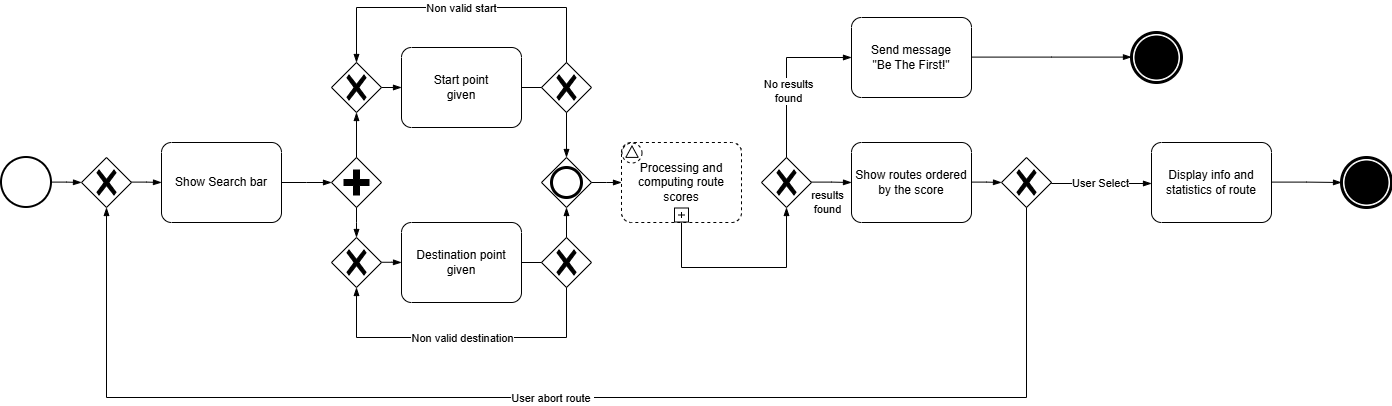

The diagram above was exported from draw.io. Its source (the exported page's mxGraphModel, read from the mxfile embedded in the PNG):
<mxGraphModel dx="1108" dy="498" grid="1" gridSize="10" guides="1" tooltips="1" connect="1" arrows="1" fold="1" page="1" pageScale="1" pageWidth="827" pageHeight="1169" math="0" shadow="0">
  <root>
    <mxCell id="0" />
    <mxCell id="1" parent="0" />
    <mxCell id="V7g_25ivmqko0y_Q9Ihl-1" value="" style="strokeWidth=2;html=1;shape=mxgraph.flowchart.start_2;whiteSpace=wrap;" parent="1" vertex="1">
      <mxGeometry x="20" y="200" width="50" height="50" as="geometry" />
    </mxCell>
    <mxCell id="V7g_25ivmqko0y_Q9Ihl-2" value="Show Search bar" style="points=[[0.25,0,0],[0.5,0,0],[0.75,0,0],[1,0.25,0],[1,0.5,0],[1,0.75,0],[0.75,1,0],[0.5,1,0],[0.25,1,0],[0,0.75,0],[0,0.5,0],[0,0.25,0]];shape=mxgraph.bpmn.task2;whiteSpace=wrap;rectStyle=rounded;size=10;html=1;container=1;expand=0;collapsible=0;taskMarker=abstract;" parent="1" vertex="1">
      <mxGeometry x="180" y="185" width="120" height="80" as="geometry" />
    </mxCell>
    <mxCell id="V7g_25ivmqko0y_Q9Ihl-45" value="" style="edgeStyle=elbowEdgeStyle;fontSize=12;html=1;endArrow=blockThin;endFill=1;rounded=0;entryX=0;entryY=0.5;entryDx=0;entryDy=0;entryPerimeter=0;" parent="V7g_25ivmqko0y_Q9Ihl-2" target="V7g_25ivmqko0y_Q9Ihl-2" edge="1">
      <mxGeometry width="160" relative="1" as="geometry">
        <mxPoint x="-30" y="39.599999999999994" as="sourcePoint" />
        <mxPoint x="130" y="39.599999999999994" as="targetPoint" />
      </mxGeometry>
    </mxCell>
    <mxCell id="V7g_25ivmqko0y_Q9Ihl-5" value="" style="points=[[0.25,0.25,0],[0.5,0,0],[0.75,0.25,0],[1,0.5,0],[0.75,0.75,0],[0.5,1,0],[0.25,0.75,0],[0,0.5,0]];shape=mxgraph.bpmn.gateway2;html=1;verticalLabelPosition=bottom;labelBackgroundColor=#ffffff;verticalAlign=top;align=center;perimeter=rhombusPerimeter;outlineConnect=0;outline=none;symbol=none;gwType=parallel;" parent="1" vertex="1">
      <mxGeometry x="350" y="200" width="50" height="50" as="geometry" />
    </mxCell>
    <mxCell id="V7g_25ivmqko0y_Q9Ihl-6" value="" style="points=[[0.25,0.25,0],[0.5,0,0],[0.75,0.25,0],[1,0.5,0],[0.75,0.75,0],[0.5,1,0],[0.25,0.75,0],[0,0.5,0]];shape=mxgraph.bpmn.gateway2;html=1;verticalLabelPosition=bottom;labelBackgroundColor=#ffffff;verticalAlign=top;align=center;perimeter=rhombusPerimeter;outlineConnect=0;outline=end;symbol=general;" parent="1" vertex="1">
      <mxGeometry x="560" y="200" width="50" height="50" as="geometry" />
    </mxCell>
    <mxCell id="V7g_25ivmqko0y_Q9Ihl-7" value="Start point&lt;div&gt;given&lt;/div&gt;" style="points=[[0.25,0,0],[0.5,0,0],[0.75,0,0],[1,0.25,0],[1,0.5,0],[1,0.75,0],[0.75,1,0],[0.5,1,0],[0.25,1,0],[0,0.75,0],[0,0.5,0],[0,0.25,0]];shape=mxgraph.bpmn.task2;whiteSpace=wrap;rectStyle=rounded;size=10;html=1;container=1;expand=0;collapsible=0;taskMarker=abstract;" parent="1" vertex="1">
      <mxGeometry x="420" y="90" width="120" height="80" as="geometry" />
    </mxCell>
    <mxCell id="V7g_25ivmqko0y_Q9Ihl-8" value="Destination point given" style="points=[[0.25,0,0],[0.5,0,0],[0.75,0,0],[1,0.25,0],[1,0.5,0],[1,0.75,0],[0.75,1,0],[0.5,1,0],[0.25,1,0],[0,0.75,0],[0,0.5,0],[0,0.25,0]];shape=mxgraph.bpmn.task2;whiteSpace=wrap;rectStyle=rounded;size=10;html=1;container=1;expand=0;collapsible=0;taskMarker=abstract;" parent="1" vertex="1">
      <mxGeometry x="420" y="265" width="120" height="80" as="geometry" />
    </mxCell>
    <mxCell id="V7g_25ivmqko0y_Q9Ihl-29" value="" style="edgeStyle=elbowEdgeStyle;fontSize=12;html=1;endArrow=blockThin;endFill=1;rounded=0;entryX=0;entryY=0.5;entryDx=0;entryDy=0;entryPerimeter=0;" parent="V7g_25ivmqko0y_Q9Ihl-8" target="V7g_25ivmqko0y_Q9Ihl-8" edge="1">
      <mxGeometry width="160" relative="1" as="geometry">
        <mxPoint x="-20" y="39.75999999999999" as="sourcePoint" />
        <mxPoint x="140" y="39.75999999999999" as="targetPoint" />
      </mxGeometry>
    </mxCell>
    <mxCell id="V7g_25ivmqko0y_Q9Ihl-10" value="" style="edgeStyle=elbowEdgeStyle;fontSize=12;html=1;endArrow=blockThin;endFill=1;rounded=0;exitX=0.5;exitY=0;exitDx=0;exitDy=0;exitPerimeter=0;entryX=0;entryY=0.5;entryDx=0;entryDy=0;entryPerimeter=0;" parent="1" source="V7g_25ivmqko0y_Q9Ihl-22" target="V7g_25ivmqko0y_Q9Ihl-7" edge="1">
      <mxGeometry width="160" relative="1" as="geometry">
        <mxPoint x="330" y="260" as="sourcePoint" />
        <mxPoint x="490" y="260" as="targetPoint" />
        <Array as="points">
          <mxPoint x="375" y="170" />
        </Array>
      </mxGeometry>
    </mxCell>
    <mxCell id="V7g_25ivmqko0y_Q9Ihl-12" value="" style="edgeStyle=elbowEdgeStyle;fontSize=12;html=1;endArrow=blockThin;endFill=1;rounded=0;exitX=1;exitY=0.5;exitDx=0;exitDy=0;exitPerimeter=0;entryX=0.5;entryY=0;entryDx=0;entryDy=0;entryPerimeter=0;" parent="1" source="V7g_25ivmqko0y_Q9Ihl-7" target="V7g_25ivmqko0y_Q9Ihl-6" edge="1">
      <mxGeometry width="160" relative="1" as="geometry">
        <mxPoint x="330" y="220" as="sourcePoint" />
        <mxPoint x="490" y="220" as="targetPoint" />
        <Array as="points">
          <mxPoint x="585" y="160" />
        </Array>
      </mxGeometry>
    </mxCell>
    <mxCell id="V7g_25ivmqko0y_Q9Ihl-13" value="" style="edgeStyle=elbowEdgeStyle;fontSize=12;html=1;endArrow=blockThin;endFill=1;rounded=0;exitX=1;exitY=0.5;exitDx=0;exitDy=0;exitPerimeter=0;entryX=0.5;entryY=1;entryDx=0;entryDy=0;entryPerimeter=0;" parent="1" source="V7g_25ivmqko0y_Q9Ihl-8" target="V7g_25ivmqko0y_Q9Ihl-6" edge="1">
      <mxGeometry width="160" relative="1" as="geometry">
        <mxPoint x="330" y="220" as="sourcePoint" />
        <mxPoint x="490" y="220" as="targetPoint" />
        <Array as="points">
          <mxPoint x="585" y="290" />
        </Array>
      </mxGeometry>
    </mxCell>
    <mxCell id="V7g_25ivmqko0y_Q9Ihl-14" value="" style="edgeStyle=elbowEdgeStyle;fontSize=12;html=1;endArrow=blockThin;endFill=1;rounded=0;exitX=1;exitY=0.5;exitDx=0;exitDy=0;exitPerimeter=0;" parent="1" source="V7g_25ivmqko0y_Q9Ihl-6" edge="1">
      <mxGeometry width="160" relative="1" as="geometry">
        <mxPoint x="600" y="220" as="sourcePoint" />
        <mxPoint x="640" y="225" as="targetPoint" />
      </mxGeometry>
    </mxCell>
    <mxCell id="V7g_25ivmqko0y_Q9Ihl-16" value="" style="points=[[0.25,0.25,0],[0.5,0,0],[0.75,0.25,0],[1,0.5,0],[0.75,0.75,0],[0.5,1,0],[0.25,0.75,0],[0,0.5,0]];shape=mxgraph.bpmn.gateway2;html=1;verticalLabelPosition=bottom;labelBackgroundColor=#ffffff;verticalAlign=top;align=center;perimeter=rhombusPerimeter;outlineConnect=0;outline=none;symbol=none;gwType=exclusive;" parent="1" vertex="1">
      <mxGeometry x="560" y="280" width="50" height="50" as="geometry" />
    </mxCell>
    <mxCell id="V7g_25ivmqko0y_Q9Ihl-17" value="" style="points=[[0.25,0.25,0],[0.5,0,0],[0.75,0.25,0],[1,0.5,0],[0.75,0.75,0],[0.5,1,0],[0.25,0.75,0],[0,0.5,0]];shape=mxgraph.bpmn.gateway2;html=1;verticalLabelPosition=bottom;labelBackgroundColor=#ffffff;verticalAlign=top;align=center;perimeter=rhombusPerimeter;outlineConnect=0;outline=none;symbol=none;gwType=exclusive;" parent="1" vertex="1">
      <mxGeometry x="350" y="280" width="50" height="50" as="geometry" />
    </mxCell>
    <mxCell id="V7g_25ivmqko0y_Q9Ihl-21" value="" style="points=[[0.25,0.25,0],[0.5,0,0],[0.75,0.25,0],[1,0.5,0],[0.75,0.75,0],[0.5,1,0],[0.25,0.75,0],[0,0.5,0]];shape=mxgraph.bpmn.gateway2;html=1;verticalLabelPosition=bottom;labelBackgroundColor=#ffffff;verticalAlign=top;align=center;perimeter=rhombusPerimeter;outlineConnect=0;outline=none;symbol=none;gwType=exclusive;" parent="1" vertex="1">
      <mxGeometry x="560" y="105" width="50" height="50" as="geometry" />
    </mxCell>
    <mxCell id="V7g_25ivmqko0y_Q9Ihl-22" value="" style="points=[[0.25,0.25,0],[0.5,0,0],[0.75,0.25,0],[1,0.5,0],[0.75,0.75,0],[0.5,1,0],[0.25,0.75,0],[0,0.5,0]];shape=mxgraph.bpmn.gateway2;html=1;verticalLabelPosition=bottom;labelBackgroundColor=#ffffff;verticalAlign=top;align=center;perimeter=rhombusPerimeter;outlineConnect=0;outline=none;symbol=none;gwType=exclusive;" parent="1" vertex="1">
      <mxGeometry x="350" y="105" width="50" height="50" as="geometry" />
    </mxCell>
    <mxCell id="V7g_25ivmqko0y_Q9Ihl-24" value="" style="edgeStyle=elbowEdgeStyle;fontSize=12;html=1;endArrow=blockThin;endFill=1;rounded=0;exitX=0.5;exitY=0;exitDx=0;exitDy=0;exitPerimeter=0;entryX=0.5;entryY=1;entryDx=0;entryDy=0;entryPerimeter=0;" parent="1" source="V7g_25ivmqko0y_Q9Ihl-5" target="V7g_25ivmqko0y_Q9Ihl-22" edge="1">
      <mxGeometry width="160" relative="1" as="geometry">
        <mxPoint x="510" y="200" as="sourcePoint" />
        <mxPoint x="670" y="200" as="targetPoint" />
      </mxGeometry>
    </mxCell>
    <mxCell id="V7g_25ivmqko0y_Q9Ihl-26" value="" style="edgeStyle=elbowEdgeStyle;fontSize=12;html=1;endArrow=blockThin;endFill=1;rounded=0;exitX=0.5;exitY=1;exitDx=0;exitDy=0;exitPerimeter=0;" parent="1" source="V7g_25ivmqko0y_Q9Ihl-5" target="V7g_25ivmqko0y_Q9Ihl-17" edge="1">
      <mxGeometry width="160" relative="1" as="geometry">
        <mxPoint x="510" y="240" as="sourcePoint" />
        <mxPoint x="670" y="240" as="targetPoint" />
      </mxGeometry>
    </mxCell>
    <mxCell id="V7g_25ivmqko0y_Q9Ihl-27" value="" style="edgeStyle=elbowEdgeStyle;fontSize=12;html=1;endArrow=blockThin;endFill=1;rounded=0;exitX=0.5;exitY=1;exitDx=0;exitDy=0;exitPerimeter=0;entryX=0.5;entryY=1;entryDx=0;entryDy=0;entryPerimeter=0;" parent="1" source="V7g_25ivmqko0y_Q9Ihl-16" target="V7g_25ivmqko0y_Q9Ihl-17" edge="1">
      <mxGeometry width="160" relative="1" as="geometry">
        <mxPoint x="590" y="330" as="sourcePoint" />
        <mxPoint x="750" y="330" as="targetPoint" />
        <Array as="points">
          <mxPoint x="480" y="380" />
        </Array>
      </mxGeometry>
    </mxCell>
    <mxCell id="V7g_25ivmqko0y_Q9Ihl-33" value="Non valid destination" style="edgeLabel;html=1;align=center;verticalAlign=middle;resizable=0;points=[];" parent="V7g_25ivmqko0y_Q9Ihl-27" vertex="1" connectable="0">
      <mxGeometry x="-0.0569" relative="1" as="geometry">
        <mxPoint x="-9" as="offset" />
      </mxGeometry>
    </mxCell>
    <mxCell id="V7g_25ivmqko0y_Q9Ihl-32" value="" style="edgeStyle=elbowEdgeStyle;fontSize=12;html=1;endArrow=blockThin;endFill=1;rounded=0;entryX=0.5;entryY=0;entryDx=0;entryDy=0;entryPerimeter=0;exitX=0.5;exitY=0;exitDx=0;exitDy=0;exitPerimeter=0;elbow=vertical;" parent="1" source="V7g_25ivmqko0y_Q9Ihl-21" target="V7g_25ivmqko0y_Q9Ihl-22" edge="1">
      <mxGeometry width="160" relative="1" as="geometry">
        <mxPoint x="460" y="50" as="sourcePoint" />
        <mxPoint x="620" y="50" as="targetPoint" />
        <Array as="points">
          <mxPoint x="410" y="50" />
        </Array>
      </mxGeometry>
    </mxCell>
    <mxCell id="V7g_25ivmqko0y_Q9Ihl-34" value="Non valid start" style="edgeLabel;html=1;align=center;verticalAlign=middle;resizable=0;points=[];" parent="V7g_25ivmqko0y_Q9Ihl-32" vertex="1" connectable="0">
      <mxGeometry x="-0.1087" relative="1" as="geometry">
        <mxPoint x="-18" as="offset" />
      </mxGeometry>
    </mxCell>
    <mxCell id="V7g_25ivmqko0y_Q9Ihl-36" value="Show routes ordered by the score" style="points=[[0.25,0,0],[0.5,0,0],[0.75,0,0],[1,0.25,0],[1,0.5,0],[1,0.75,0],[0.75,1,0],[0.5,1,0],[0.25,1,0],[0,0.75,0],[0,0.5,0],[0,0.25,0]];shape=mxgraph.bpmn.task2;whiteSpace=wrap;rectStyle=rounded;size=10;html=1;container=1;expand=0;collapsible=0;taskMarker=abstract;" parent="1" vertex="1">
      <mxGeometry x="870" y="185" width="120" height="80" as="geometry" />
    </mxCell>
    <mxCell id="V7g_25ivmqko0y_Q9Ihl-54" value="" style="edgeStyle=elbowEdgeStyle;fontSize=12;html=1;endArrow=blockThin;endFill=1;rounded=0;" parent="V7g_25ivmqko0y_Q9Ihl-36" edge="1">
      <mxGeometry width="160" relative="1" as="geometry">
        <mxPoint x="-40" y="39.599999999999994" as="sourcePoint" />
        <mxPoint y="40" as="targetPoint" />
      </mxGeometry>
    </mxCell>
    <mxCell id="V7g_25ivmqko0y_Q9Ihl-57" value="results&lt;div&gt;found&lt;/div&gt;" style="edgeLabel;html=1;align=center;verticalAlign=middle;resizable=0;points=[];" parent="V7g_25ivmqko0y_Q9Ihl-54" vertex="1" connectable="0">
      <mxGeometry x="-0.5974" y="-1" relative="1" as="geometry">
        <mxPoint x="7" y="19" as="offset" />
      </mxGeometry>
    </mxCell>
    <mxCell id="V7g_25ivmqko0y_Q9Ihl-38" value="" style="points=[[0.25,0.25,0],[0.5,0,0],[0.75,0.25,0],[1,0.5,0],[0.75,0.75,0],[0.5,1,0],[0.25,0.75,0],[0,0.5,0]];shape=mxgraph.bpmn.gateway2;html=1;verticalLabelPosition=bottom;labelBackgroundColor=#ffffff;verticalAlign=top;align=center;perimeter=rhombusPerimeter;outlineConnect=0;outline=none;symbol=none;gwType=exclusive;" parent="1" vertex="1">
      <mxGeometry x="1020" y="200" width="50" height="50" as="geometry" />
    </mxCell>
    <mxCell id="V7g_25ivmqko0y_Q9Ihl-39" value="Display info and statistics of route" style="points=[[0.25,0,0],[0.5,0,0],[0.75,0,0],[1,0.25,0],[1,0.5,0],[1,0.75,0],[0.75,1,0],[0.5,1,0],[0.25,1,0],[0,0.75,0],[0,0.5,0],[0,0.25,0]];shape=mxgraph.bpmn.task2;whiteSpace=wrap;rectStyle=rounded;size=10;html=1;container=1;expand=0;collapsible=0;taskMarker=abstract;" parent="1" vertex="1">
      <mxGeometry x="1170" y="185" width="120" height="80" as="geometry" />
    </mxCell>
    <mxCell id="V7g_25ivmqko0y_Q9Ihl-40" value="" style="edgeStyle=elbowEdgeStyle;fontSize=12;html=1;endArrow=blockThin;endFill=1;rounded=0;exitX=1;exitY=0.5;exitDx=0;exitDy=0;exitPerimeter=0;elbow=vertical;" parent="1" source="V7g_25ivmqko0y_Q9Ihl-38" edge="1">
      <mxGeometry width="160" relative="1" as="geometry">
        <mxPoint x="1090" y="224.76" as="sourcePoint" />
        <mxPoint x="1170" y="226" as="targetPoint" />
      </mxGeometry>
    </mxCell>
    <mxCell id="V7g_25ivmqko0y_Q9Ihl-41" value="User Select" style="edgeLabel;html=1;align=center;verticalAlign=middle;resizable=0;points=[];" parent="V7g_25ivmqko0y_Q9Ihl-40" vertex="1" connectable="0">
      <mxGeometry x="-0.2431" y="3" relative="1" as="geometry">
        <mxPoint x="11" y="2" as="offset" />
      </mxGeometry>
    </mxCell>
    <mxCell id="V7g_25ivmqko0y_Q9Ihl-43" value="" style="points=[[0.25,0.25,0],[0.5,0,0],[0.75,0.25,0],[1,0.5,0],[0.75,0.75,0],[0.5,1,0],[0.25,0.75,0],[0,0.5,0]];shape=mxgraph.bpmn.gateway2;html=1;verticalLabelPosition=bottom;labelBackgroundColor=#ffffff;verticalAlign=top;align=center;perimeter=rhombusPerimeter;outlineConnect=0;outline=none;symbol=none;gwType=exclusive;" parent="1" vertex="1">
      <mxGeometry x="100" y="200" width="50" height="50" as="geometry" />
    </mxCell>
    <mxCell id="V7g_25ivmqko0y_Q9Ihl-44" value="" style="edgeStyle=elbowEdgeStyle;fontSize=12;html=1;endArrow=blockThin;endFill=1;rounded=0;" parent="1" edge="1">
      <mxGeometry width="160" relative="1" as="geometry">
        <mxPoint x="70" y="224.6" as="sourcePoint" />
        <mxPoint x="100" y="225" as="targetPoint" />
      </mxGeometry>
    </mxCell>
    <mxCell id="V7g_25ivmqko0y_Q9Ihl-46" value="" style="edgeStyle=elbowEdgeStyle;fontSize=12;html=1;endArrow=blockThin;endFill=1;rounded=0;exitX=1;exitY=0.5;exitDx=0;exitDy=0;exitPerimeter=0;" parent="1" source="V7g_25ivmqko0y_Q9Ihl-2" edge="1">
      <mxGeometry width="160" relative="1" as="geometry">
        <mxPoint x="310" y="224.6" as="sourcePoint" />
        <mxPoint x="350" y="225" as="targetPoint" />
      </mxGeometry>
    </mxCell>
    <mxCell id="V7g_25ivmqko0y_Q9Ihl-48" value="" style="edgeStyle=elbowEdgeStyle;fontSize=12;html=1;endArrow=blockThin;endFill=1;rounded=0;exitX=0.5;exitY=1;exitDx=0;exitDy=0;exitPerimeter=0;entryX=0.5;entryY=1;entryDx=0;entryDy=0;entryPerimeter=0;elbow=vertical;" parent="1" source="V7g_25ivmqko0y_Q9Ihl-38" target="V7g_25ivmqko0y_Q9Ihl-43" edge="1">
      <mxGeometry width="160" relative="1" as="geometry">
        <mxPoint x="760" y="310" as="sourcePoint" />
        <mxPoint x="580" y="430" as="targetPoint" />
        <Array as="points">
          <mxPoint x="590" y="440" />
        </Array>
      </mxGeometry>
    </mxCell>
    <mxCell id="V7g_25ivmqko0y_Q9Ihl-49" value="User abort route&amp;nbsp;" style="edgeLabel;html=1;align=center;verticalAlign=middle;resizable=0;points=[];" parent="V7g_25ivmqko0y_Q9Ihl-48" vertex="1" connectable="0">
      <mxGeometry x="-0.0497" y="5" relative="1" as="geometry">
        <mxPoint x="-47" y="-5" as="offset" />
      </mxGeometry>
    </mxCell>
    <mxCell id="V7g_25ivmqko0y_Q9Ihl-51" value="" style="edgeStyle=elbowEdgeStyle;fontSize=12;html=1;endArrow=blockThin;endFill=1;rounded=0;" parent="1" edge="1">
      <mxGeometry width="160" relative="1" as="geometry">
        <mxPoint x="1290" y="224.6" as="sourcePoint" />
        <mxPoint x="1360" y="225" as="targetPoint" />
      </mxGeometry>
    </mxCell>
    <mxCell id="V7g_25ivmqko0y_Q9Ihl-52" value="" style="points=[[0.145,0.145,0],[0.5,0,0],[0.855,0.145,0],[1,0.5,0],[0.855,0.855,0],[0.5,1,0],[0.145,0.855,0],[0,0.5,0]];shape=mxgraph.bpmn.event;html=1;verticalLabelPosition=bottom;labelBackgroundColor=#ffffff;verticalAlign=top;align=center;perimeter=ellipsePerimeter;outlineConnect=0;aspect=fixed;outline=end;symbol=terminate;" parent="1" vertex="1">
      <mxGeometry x="1360" y="200" width="50" height="50" as="geometry" />
    </mxCell>
    <mxCell id="V7g_25ivmqko0y_Q9Ihl-53" value="" style="points=[[0.25,0.25,0],[0.5,0,0],[0.75,0.25,0],[1,0.5,0],[0.75,0.75,0],[0.5,1,0],[0.25,0.75,0],[0,0.5,0]];shape=mxgraph.bpmn.gateway2;html=1;verticalLabelPosition=bottom;labelBackgroundColor=#ffffff;verticalAlign=top;align=center;perimeter=rhombusPerimeter;outlineConnect=0;outline=none;symbol=none;gwType=exclusive;" parent="1" vertex="1">
      <mxGeometry x="780" y="200" width="50" height="50" as="geometry" />
    </mxCell>
    <mxCell id="V7g_25ivmqko0y_Q9Ihl-55" value="" style="edgeStyle=elbowEdgeStyle;fontSize=12;html=1;endArrow=blockThin;endFill=1;rounded=0;" parent="1" edge="1">
      <mxGeometry width="160" relative="1" as="geometry">
        <mxPoint x="990" y="224.6" as="sourcePoint" />
        <mxPoint x="1020" y="225" as="targetPoint" />
      </mxGeometry>
    </mxCell>
    <mxCell id="V7g_25ivmqko0y_Q9Ihl-58" value="Send message&lt;div&gt;&quot;Be The First!&quot;&lt;/div&gt;" style="points=[[0.25,0,0],[0.5,0,0],[0.75,0,0],[1,0.25,0],[1,0.5,0],[1,0.75,0],[0.75,1,0],[0.5,1,0],[0.25,1,0],[0,0.75,0],[0,0.5,0],[0,0.25,0]];shape=mxgraph.bpmn.task2;whiteSpace=wrap;rectStyle=rounded;size=10;html=1;container=1;expand=0;collapsible=0;taskMarker=abstract;" parent="1" vertex="1">
      <mxGeometry x="870" y="60" width="120" height="80" as="geometry" />
    </mxCell>
    <mxCell id="V7g_25ivmqko0y_Q9Ihl-60" value="" style="edgeStyle=elbowEdgeStyle;fontSize=12;html=1;endArrow=blockThin;endFill=1;rounded=0;" parent="1" edge="1">
      <mxGeometry width="160" relative="1" as="geometry">
        <mxPoint x="990" y="99.6" as="sourcePoint" />
        <mxPoint x="1150" y="99.6" as="targetPoint" />
      </mxGeometry>
    </mxCell>
    <mxCell id="V7g_25ivmqko0y_Q9Ihl-61" value="" style="edgeStyle=elbowEdgeStyle;fontSize=12;html=1;endArrow=blockThin;endFill=1;rounded=0;exitX=0.5;exitY=0;exitDx=0;exitDy=0;exitPerimeter=0;entryX=0;entryY=0.5;entryDx=0;entryDy=0;entryPerimeter=0;" parent="1" source="V7g_25ivmqko0y_Q9Ihl-53" target="V7g_25ivmqko0y_Q9Ihl-58" edge="1">
      <mxGeometry width="160" relative="1" as="geometry">
        <mxPoint x="820" y="150" as="sourcePoint" />
        <mxPoint x="980" y="150" as="targetPoint" />
        <Array as="points">
          <mxPoint x="805" y="160" />
        </Array>
      </mxGeometry>
    </mxCell>
    <mxCell id="V7g_25ivmqko0y_Q9Ihl-62" value="No results&lt;div&gt;found&lt;/div&gt;" style="edgeLabel;html=1;align=center;verticalAlign=middle;resizable=0;points=[];" parent="V7g_25ivmqko0y_Q9Ihl-61" vertex="1" connectable="0">
      <mxGeometry x="-0.1903" y="-1" relative="1" as="geometry">
        <mxPoint as="offset" />
      </mxGeometry>
    </mxCell>
    <mxCell id="V7g_25ivmqko0y_Q9Ihl-63" value="" style="points=[[0.145,0.145,0],[0.5,0,0],[0.855,0.145,0],[1,0.5,0],[0.855,0.855,0],[0.5,1,0],[0.145,0.855,0],[0,0.5,0]];shape=mxgraph.bpmn.event;html=1;verticalLabelPosition=bottom;labelBackgroundColor=#ffffff;verticalAlign=top;align=center;perimeter=ellipsePerimeter;outlineConnect=0;aspect=fixed;outline=end;symbol=terminate;" parent="1" vertex="1">
      <mxGeometry x="1150" y="75" width="50" height="50" as="geometry" />
    </mxCell>
    <mxCell id="VCj1HJZ1hgsk7l8yBqN0-1" value="Processing and computing route scores" style="points=[[0.25,0,0],[0.5,0,0],[0.75,0,0],[1,0.25,0],[1,0.5,0],[1,0.75,0],[0.75,1,0],[0.5,1,0],[0.25,1,0],[0,0.75,0],[0,0.5,0],[0,0.25,0]];shape=mxgraph.bpmn.task2;whiteSpace=wrap;rectStyle=rounded;size=10;html=1;container=1;expand=0;collapsible=0;taskMarker=abstract;bpmnShapeType=subprocess;isLoopSub=1;outline=eventNonint;symbol=signal;" vertex="1" parent="1">
      <mxGeometry x="640" y="185" width="120" height="80" as="geometry" />
    </mxCell>
    <mxCell id="3i_0n7epnWadzc4isxMQ-1" value="" style="edgeStyle=elbowEdgeStyle;fontSize=12;html=1;endArrow=blockThin;endFill=1;rounded=0;exitX=0.5;exitY=1;exitDx=0;exitDy=0;exitPerimeter=0;entryX=0.5;entryY=1;entryDx=0;entryDy=0;entryPerimeter=0;" edge="1" parent="1" source="VCj1HJZ1hgsk7l8yBqN0-1" target="V7g_25ivmqko0y_Q9Ihl-53">
      <mxGeometry width="160" relative="1" as="geometry">
        <mxPoint x="660" y="350" as="sourcePoint" />
        <mxPoint x="840" y="380" as="targetPoint" />
        <Array as="points">
          <mxPoint x="760" y="310" />
        </Array>
      </mxGeometry>
    </mxCell>
  </root>
</mxGraphModel>